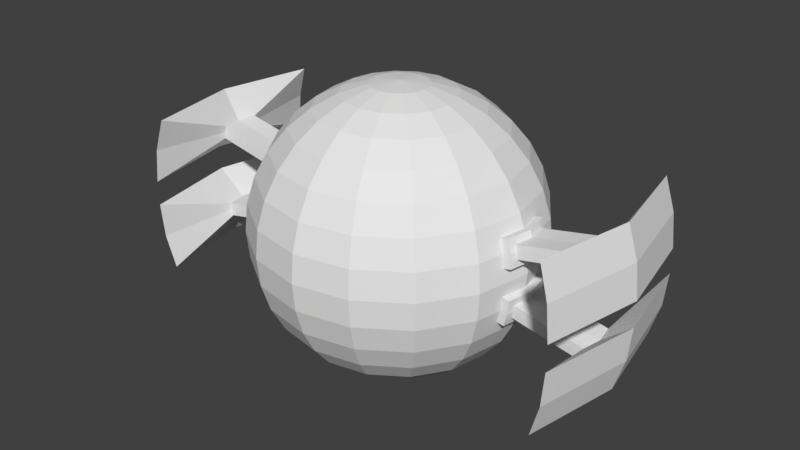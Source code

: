 # Source: Enemy4.blend  (saved by Blender 2.79.0; exported with 4.5.12 LTS)
import bpy
from mathutils import Matrix  # noqa: F401  (used for matrix-valued properties, if any)

bpy.ops.wm.read_factory_settings(use_empty=True)
scene = bpy.context.scene
scene.name = 'Scene'

# ---- collections
col_collection_1 = bpy.data.collections.new('Collection 1'); scene.collection.children.link(col_collection_1)

# ---- world
world_world = bpy.data.worlds.new('World'); scene.world = world_world
world_world.color = (0.05088, 0.05088, 0.05088)
world_world.use_sun_shadow = False
world_world.sun_shadow_jitter_overblur = 0.0
world_world.cycles.sampling_method = 'MANUAL'

# ---- meshes
me_sphere = bpy.data.meshes.new('Sphere')
me_sphere.from_pydata([(0.0, 0.1951, 0.9808), (0.0, 0.7071, 0.7071), (0.0, 0.8315, 0.5556), (0.0, 0.9239, 0.3827), (0.0, 0.9808, 0.1951), (0.0, 1.0, 7.55e-08), (0.07466, 0.1802, 0.9808), (0.1464, 0.3536, 0.9239), (0.2126, 0.5133, 0.8315), (0.2706, 0.6533, 0.7071), (0.3182, 0.7682, 0.5556), (0.3536, 0.8536, 0.3827), (0.3753, 0.9061, 0.1951), (0.3827, 0.9239, 7.55e-08), (0.1379, 0.1379, 0.9808), (0.2706, 0.2706, 0.9239), (0.3928, 0.3928, 0.8315), (0.5, 0.5, 0.7071), (0.5879, 0.5879, 0.5556), (0.6533, 0.6533, 0.3827), (0.6935, 0.6935, 0.1951), (0.7071, 0.7071, 7.55e-08), (0.1802, 0.07466, 0.9808), (0.3536, 0.1464, 0.9239), (0.5133, 0.2126, 0.8315), (0.6533, 0.2706, 0.7071), (0.7682, 0.3182, 0.5556), (0.8536, 0.3536, 0.3827), (0.9061, 0.3753, 0.1951), (0.9239, 0.3827, 7.55e-08), (0.1951, -3.452e-07, 0.9808), (0.3827, -3.824e-07, 0.9239), (0.5556, -3.824e-07, 0.8315), (0.7071, -3.973e-07, 0.7071), (0.8315, -4.122e-07, 0.5556), (0.9239, -3.824e-07, 0.3827), (1.0, -4.42e-07, 7.55e-08), (0.1802, -0.07466, 0.9808), (0.3536, -0.1464, 0.9239), (0.5133, -0.2126, 0.8315), (0.6533, -0.2706, 0.7071), (0.7682, -0.3182, 0.5556), (0.8536, -0.3536, 0.3827), (0.9061, -0.3753, 0.1951), (0.9239, -0.3827, 7.55e-08), (0.1379, -0.138, 0.9808), (0.2706, -0.2706, 0.9239), (0.3928, -0.3928, 0.8315), (0.5, -0.5, 0.7071), (0.5879, -0.5879, 0.5556), (0.6533, -0.6533, 0.3827), (0.6935, -0.6935, 0.1951), (0.7071, -0.7071, 7.55e-08), (0.07466, -0.1802, 0.9808), (0.1464, -0.3536, 0.9239), (0.2126, -0.5133, 0.8315), (0.2706, -0.6533, 0.7071), (0.3182, -0.7682, 0.5556), (0.3536, -0.8536, 0.3827), (0.3753, -0.9061, 0.1951), (0.3827, -0.9239, 7.55e-08), (-6.902e-08, -0.1951, 0.9808), (-1.137e-07, -0.3827, 0.9239), (-1.435e-07, -0.5556, 0.8315), (-8.392e-08, -0.7071, 0.7071), (-2.329e-07, -0.8315, 0.5556), (-2.031e-07, -0.9239, 0.3827), (-1.435e-07, -0.9808, 0.1951), (-2.329e-07, -1.0, 7.55e-08), (-3.01e-07, -4.505e-07, 1.0), (0.9161, 0.1822, 0.2889), (0.9527, 0.1895, 0.09755), (0.9527, -0.1895, 0.09755), (0.9161, -0.1822, 0.2889), (0.8887, -0.1768, 0.3827), (0.9435, -0.1877, 0.1951), (0.9619, -0.1913, 7.55e-08), (0.915, -0.379, 0.09755), (0.8798, -0.3644, 0.2889), (0.9619, 0.1913, 7.55e-08), (0.9435, 0.1877, 0.1951), (0.8887, 0.1768, 0.3827), (0.9904, -4.122e-07, 0.09755), (0.9523, -3.824e-07, 0.2889), (0.915, 0.379, 0.09755), (0.8798, 0.3644, 0.2889), (1.545e-07, 0.3827, 0.9239), (3.333e-07, 0.5556, 0.8315), (1.002, -3.844e-07, 0.2988), (1.632, -4.136e-07, 0.5555), (0.9896, 0.136, 0.2509), (1.003, 0.1386, 0.205), (1.007, 0.1395, 0.1572), (1.035, -4.137e-07, 0.1572), (1.003, -0.1386, 0.205), (1.007, -0.1395, 0.1572), (0.9896, -0.136, 0.2509), (0.9658, 0.1822, 0.2988), (0.9932, 0.1877, 0.205), (1.016, -3.878e-07, 0.2507), (1.002, 0.1895, 0.1074), (1.04, -4.142e-07, 0.1074), (0.9932, -0.1877, 0.205), (1.002, -0.1895, 0.1074), (0.9658, -0.1822, 0.2988), (1.506, -3.993e-07, 0.3501), (1.493, -0.1386, 0.3044), (1.493, 0.1386, 0.3044), (1.525, -4.251e-07, 0.2566), (1.48, 0.136, 0.3503), (1.498, 0.1395, 0.2566), (1.498, -0.1395, 0.2566), (1.48, -0.136, 0.3503), (1.704, -3.963e-07, 0.3269), (1.566, -0.6931, 0.3269), (1.566, 0.6931, 0.3269), (1.729, -5.43e-07, 0.08809), (1.499, 0.6798, 0.5562), (1.589, 0.6976, 0.088), (1.589, -0.6976, 0.088), (1.499, -0.6798, 0.5562)], [], [(1, 87, 8, 9), (2, 1, 9, 10), (3, 2, 10, 11), (4, 3, 11, 12), (5, 4, 12, 13), (0, 69, 6), (86, 0, 6, 7), (87, 86, 7, 8), (8, 7, 15, 16), (9, 8, 16, 17), (10, 9, 17, 18), (11, 10, 18, 19), (12, 11, 19, 20), (13, 12, 20, 21), (6, 69, 14), (7, 6, 14, 15), (20, 19, 27, 85, 28), (21, 20, 28, 84, 29), (14, 69, 22), (15, 14, 22, 23), (16, 15, 23, 24), (17, 16, 24, 25), (18, 17, 25, 26), (19, 18, 26, 27), (25, 24, 32, 33), (26, 25, 33, 34), (27, 26, 34, 35, 81), (70, 81, 35, 83), (73, 75, 102, 104), (22, 69, 30), (23, 22, 30, 31), (24, 23, 31, 32), (72, 75, 43, 77), (30, 69, 37), (31, 30, 37, 38), (32, 31, 38, 39), (33, 32, 39, 40), (34, 33, 40, 41), (35, 34, 41, 42, 74), (73, 74, 42, 78), (40, 39, 47, 48), (41, 40, 48, 49), (42, 41, 49, 50), (43, 78, 42, 50, 51), (44, 77, 43, 51, 52), (37, 69, 45), (38, 37, 45, 46), (39, 38, 46, 47), (52, 51, 59, 60), (45, 69, 53), (46, 45, 53, 54), (47, 46, 54, 55), (48, 47, 55, 56), (49, 48, 56, 57), (50, 49, 57, 58), (51, 50, 58, 59), (57, 56, 64, 65), (58, 57, 65, 66), (59, 58, 66, 67), (60, 59, 67, 68), (53, 69, 61), (54, 53, 61, 62), (55, 54, 62, 63), (56, 55, 63, 64), (85, 27, 81, 70), (28, 85, 70, 80), (71, 80, 98, 100), (84, 28, 80, 71), (29, 84, 71, 79), (79, 71, 82, 36), (75, 72, 103, 102), (36, 82, 72, 76), (76, 72, 77, 44), (83, 35, 74, 73), (72, 82, 101, 103), (75, 73, 78, 43), (92, 91, 107, 110), (94, 95, 111, 106), (96, 94, 106, 112), (90, 99, 105, 109), (80, 70, 97, 98), (82, 71, 100, 101), (83, 73, 104, 88), (70, 83, 88, 97), (90, 91, 98, 97), (99, 90, 97, 88), (91, 92, 100, 98), (92, 93, 101, 100), (95, 94, 102, 103), (93, 95, 103, 101), (94, 96, 104, 102), (96, 99, 88, 104), (106, 111, 119, 114), (112, 106, 114, 120), (109, 105, 89, 117), (108, 110, 118, 116), (91, 90, 109, 107), (99, 96, 112, 105), (95, 93, 108, 111), (93, 92, 110, 108), (118, 115, 113, 116), (115, 117, 89, 113), (116, 113, 114, 119), (113, 89, 120, 114), (110, 107, 115, 118), (107, 109, 117, 115), (105, 112, 120, 89), (111, 108, 116, 119)])
me_sphere.use_remesh_preserve_volume = False
me_sphere.use_remesh_preserve_attributes = False
me_sphere.use_mirror_vertex_groups = False
me_sphere.update()

# ---- objects
ob_sphere = bpy.data.objects.new('Sphere', me_sphere)

# ---- transforms, parenting, visibility, modifiers, constraints
ob_sphere.location = (0.0, 0.0, 0.0)
ob_sphere.lineart.crease_threshold = 0.0
_m = ob_sphere.modifiers.new('Mirror', 'MIRROR')
_m.use_axis = (True, False, True)
_m.merge_threshold = 0.0009

# ---- collection membership
col_collection_1.objects.link(ob_sphere)

# ---- scene / render settings (as saved in the file)
scene.frame_start = 1; scene.frame_end = 250; scene.frame_set(1)
scene.render.engine = 'BLENDER_EEVEE_NEXT'
scene.render.resolution_percentage = 50
scene.render.dither_intensity = 0.0
scene.cycles.use_denoising = False
scene.cycles.samples = 128
scene.cycles.sampling_pattern = 'TABULATED_SOBOL'
scene.cycles.use_adaptive_sampling = False
scene.cycles.use_light_tree = False
scene.cycles.blur_glossy = 0.0
scene.cycles.sample_clamp_indirect = 0.0
scene.view_settings.view_transform = 'Standard'
bpy.context.view_layer.update()

# ---- added for rendering (the .blend has no active camera and no usable light): camera, sun
cam_auto = bpy.data.cameras.new('AutoCamera')
cam_auto.lens = 50.0
cam_auto.sensor_width = 36.0
cam_auto.clip_end = 1000.0
ob_auto_camera = bpy.data.objects.new('AutoCamera', cam_auto)
scene.collection.objects.link(ob_auto_camera)
ob_auto_camera.location = (4.13285, -4.95943, 3.30628)
ob_auto_camera.rotation_euler = (1.09748, -7.21219e-08, 0.694738)
scene.camera = ob_auto_camera
light_auto_sun = bpy.data.lights.new('AutoSun', 'SUN')
light_auto_sun.energy = 3.0
light_auto_sun.angle = 0.0523599
ob_auto_sun = bpy.data.objects.new('AutoSun', light_auto_sun)
scene.collection.objects.link(ob_auto_sun)
ob_auto_sun.rotation_euler = (0.872665, 0.174533, 0.523599)
bpy.context.view_layer.update()
